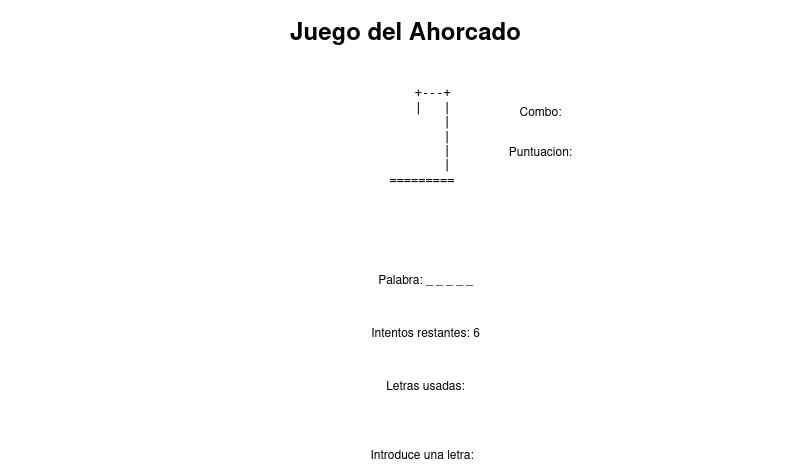

The diagram above was exported from draw.io. Its source (the exported page's mxGraphModel, read from the mxfile embedded in the PNG):
<mxGraphModel dx="1426" dy="755" grid="1" gridSize="10" guides="1" tooltips="1" connect="1" arrows="1" fold="1" page="1" pageScale="1" pageWidth="827" pageHeight="1169" background="light-dark(#FFFFFF,#FFFFFF)" math="0" shadow="0">
  <root>
    <mxCell id="0" />
    <mxCell id="1" parent="0" />
    <mxCell id="M58_LWMhq-hYQid7TTEM-2" value="&lt;h1&gt;Juego del Ahorcado&lt;/h1&gt;" style="text;html=1;align=center;verticalAlign=middle;whiteSpace=wrap;rounded=0;" vertex="1" parent="1">
      <mxGeometry x="10" y="80" width="810" height="30" as="geometry" />
    </mxCell>
    <mxCell id="M58_LWMhq-hYQid7TTEM-3" value="&lt;pre&gt;  +---+&lt;br/&gt;  |   |&lt;br/&gt;      |&lt;br/&gt;      |&lt;br/&gt;      |&lt;br/&gt;      |&lt;br/&gt;========= &lt;/pre&gt;" style="text;html=1;align=center;verticalAlign=middle;whiteSpace=wrap;rounded=0;" vertex="1" parent="1">
      <mxGeometry x="395" y="140" width="80" height="120" as="geometry" />
    </mxCell>
    <mxCell id="M58_LWMhq-hYQid7TTEM-4" value="&lt;p&gt;Palabra: _ _ _ _ _&lt;/p&gt;&lt;br&gt;&lt;p&gt;Intentos restantes: 6&lt;/p&gt;&lt;br&gt;&lt;p&gt;Letras usadas: &lt;/p&gt;&lt;br&gt;&lt;br&gt;    &lt;br&gt;&lt;label&gt;Introduce una letra&lt;/label&gt;:&amp;nbsp;&amp;nbsp;" style="text;html=1;align=center;verticalAlign=middle;whiteSpace=wrap;rounded=0;" vertex="1" parent="1">
      <mxGeometry x="370" y="320" width="130" height="210" as="geometry" />
    </mxCell>
    <mxCell id="M58_LWMhq-hYQid7TTEM-5" value="Combo:" style="text;html=1;align=center;verticalAlign=middle;whiteSpace=wrap;rounded=0;" vertex="1" parent="1">
      <mxGeometry x="520" y="160" width="60" height="30" as="geometry" />
    </mxCell>
    <mxCell id="M58_LWMhq-hYQid7TTEM-6" value="Puntuacion:" style="text;html=1;align=center;verticalAlign=middle;whiteSpace=wrap;rounded=0;" vertex="1" parent="1">
      <mxGeometry x="520" y="200" width="60" height="30" as="geometry" />
    </mxCell>
  </root>
</mxGraphModel>